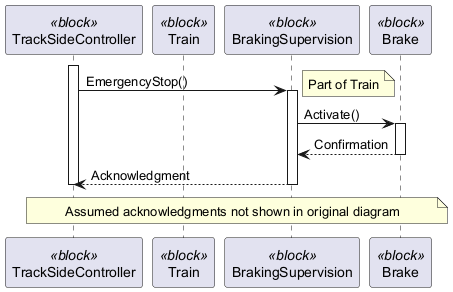

The diagram above was rendered by PlantUML. Its source (embedded in the PNG):
@startuml
participant "TrackSideController" as TSC <<block>>
participant "Train" as T <<block>>
participant "BrakingSupervision" as BS <<block>>
participant "Brake" as B <<block>>

activate TSC
TSC -> BS : EmergencyStop()
activate BS
note right: Part of Train
BS -> B : Activate()
activate B
B --> BS : Confirmation
deactivate B
BS --> TSC : Acknowledgment
deactivate BS
deactivate TSC

note over TSC, B
  Assumed acknowledgments not shown in original diagram
endnote
@enduml